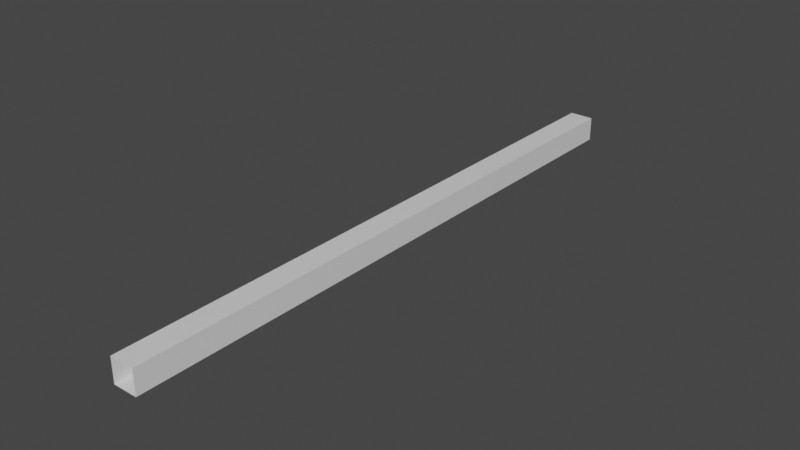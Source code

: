 # Source: corner.blend  (saved by Blender 2.80.75; exported with 4.5.12 LTS)
import bpy
from mathutils import Matrix  # noqa: F401  (used for matrix-valued properties, if any)

bpy.ops.wm.read_factory_settings(use_empty=True)
scene = bpy.context.scene
scene.name = 'Scene'

# ---- collections
col_collection = bpy.data.collections.new('Collection'); scene.collection.children.link(col_collection)

# ---- materials (node trees are filled in below, after node groups)
mat_material = bpy.data.materials.new('Material')
mat_material.alpha_threshold = 0.0
mat_material.use_transparent_shadow = False
mat_material.line_color = (0.0, 0.0, 0.0, 1.0)

# ---- material node trees
mat_material.use_nodes = True; mat_material.node_tree.nodes.clear()
_N = mat_material.node_tree.nodes; _L = mat_material.node_tree.links
n0 = _N.new('ShaderNodeOutputMaterial'); n0.name = 'Material Output'; n0.location = (300, 300)
n1 = _N.new('ShaderNodeBsdfPrincipled'); n1.name = 'Principled BSDF'; n1.location = (10, 300)
n1.distribution = 'GGX'
n1.subsurface_method = 'BURLEY'
n1.inputs[2].default_value = 0.4
n1.inputs[3].default_value = 1.45
n1.inputs[27].default_value = (0.0, 0.0, 0.0, 1.0)
n1.inputs[28].default_value = 1.0
_L.new(n1.outputs[0], n0.inputs[0])
n0.is_active_output = True

# ---- world
world_world = bpy.data.worlds.new('World'); scene.world = world_world
world_world.use_nodes = True; world_world.node_tree.nodes.clear()
_N = world_world.node_tree.nodes; _L = world_world.node_tree.links
n0 = _N.new('ShaderNodeOutputWorld'); n0.name = 'World Output'; n0.location = (300, 300)
n1 = _N.new('ShaderNodeBackground'); n1.name = 'Background'; n1.location = (10, 300)
n1.inputs[0].default_value = (0.05088, 0.05088, 0.05088, 1.0)
_L.new(n1.outputs[0], n0.inputs[0])
n0.is_active_output = True
world_world.color = (0.05088, 0.05088, 0.05088)
world_world.use_sun_shadow = False
world_world.sun_shadow_jitter_overblur = 0.0

# ---- meshes
me_cube = bpy.data.meshes.new('Cube')
me_cube.from_pydata([(0.05, 1.25, -0.05), (0.05, -1.25, -0.05), (0.05, 1.25, 0.05), (0.05, -1.25, 0.05), (-0.05, 1.25, -0.05), (-0.05, -1.25, -0.05), (-0.05, 1.25, 0.05), (-0.05, -1.25, 0.05)], [], [(3, 2, 6, 7), (1, 0, 2, 3), (5, 4, 0, 1), (7, 6, 4, 5), (0, 4, 6, 2)])
_uv = me_cube.uv_layers.new(name='UVMap')
_uv.uv.foreach_set('vector', [1.0, 0.07696, 0.0385, 0.07696, 0.0385, 0.0385, 1.0, 0.0385, 1.0, 0.1154, 0.0385, 0.1154, 0.0385, 0.07696, 1.0, 0.07696, 1.0, 0.1539, 0.0385, 0.1539, 0.0385, 0.1154, 1.0, 0.1154, 1.0, 0.0385, 0.0385, 0.0385, 0.0385, 3.922e-05, 1.0, 4.232e-05, 3.922e-05, 0.07696, 3.936e-05, 0.0385, 0.0385, 0.0385, 0.0385, 0.07696])
me_cube.materials.append(mat_material)
me_cube.use_remesh_preserve_volume = False
me_cube.use_remesh_preserve_attributes = False
me_cube.use_mirror_vertex_groups = False
me_cube.update()

# ---- objects
ob_cube = bpy.data.objects.new('Cube', me_cube)

# ---- transforms, parenting, visibility, modifiers, constraints
ob_cube.location = (0.0, 0.0, 0.0)
ob_cube.lock_rotations_4d = False
ob_cube.empty_display_type = 'ARROWS'
ob_cube.lineart.crease_threshold = 0.0

# ---- collection membership
col_collection.objects.link(ob_cube)

# ---- scene / render settings (as saved in the file)
scene.frame_start = 1; scene.frame_end = 250; scene.frame_set(37)
scene.render.engine = 'BLENDER_EEVEE_NEXT'
scene.cycles.use_denoising = False
scene.cycles.samples = 128
scene.cycles.sampling_pattern = 'TABULATED_SOBOL'
scene.cycles.use_adaptive_sampling = False
scene.cycles.use_light_tree = False
scene.view_settings.view_transform = 'Filmic'
bpy.context.view_layer.update()

# ---- added for rendering (the .blend has no active camera and no usable light): camera, sun
cam_auto = bpy.data.cameras.new('AutoCamera')
cam_auto.lens = 50.0
cam_auto.sensor_width = 36.0
cam_auto.clip_end = 1000.0
ob_auto_camera = bpy.data.objects.new('AutoCamera', cam_auto)
scene.collection.objects.link(ob_auto_camera)
ob_auto_camera.location = (2.31676, -2.78011, 1.85341)
ob_auto_camera.rotation_euler = (1.09748, -7.21219e-08, 0.694738)
scene.camera = ob_auto_camera
light_auto_sun = bpy.data.lights.new('AutoSun', 'SUN')
light_auto_sun.energy = 3.0
light_auto_sun.angle = 0.0523599
ob_auto_sun = bpy.data.objects.new('AutoSun', light_auto_sun)
scene.collection.objects.link(ob_auto_sun)
ob_auto_sun.rotation_euler = (0.872665, 0.174533, 0.523599)
bpy.context.view_layer.update()
